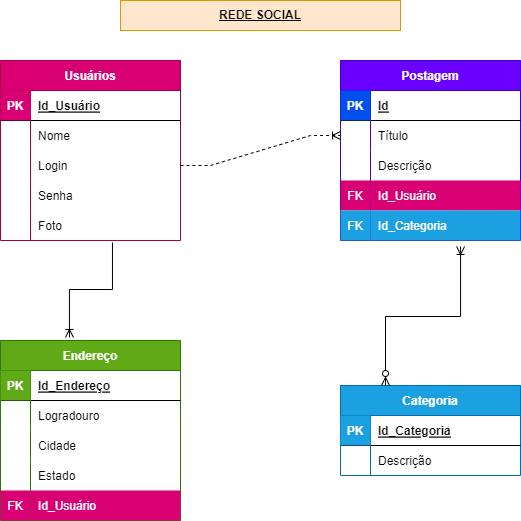

The diagram above was exported from draw.io. Its source (the exported page's mxGraphModel, read from the mxfile embedded in the PNG):
<mxGraphModel dx="868" dy="450" grid="1" gridSize="10" guides="1" tooltips="1" connect="1" arrows="1" fold="1" page="1" pageScale="1" pageWidth="827" pageHeight="1169" math="0" shadow="0">
  <root>
    <mxCell id="0" />
    <mxCell id="1" parent="0" />
    <mxCell id="9_GIAtKKObzdiYRsThWb-1" value="Usuários" style="shape=table;startSize=30;container=1;collapsible=1;childLayout=tableLayout;fixedRows=1;rowLines=0;fontStyle=1;align=center;resizeLast=1;fillColor=#d80073;fontColor=#ffffff;strokeColor=#A50040;" vertex="1" parent="1">
      <mxGeometry x="150" y="80" width="180" height="180" as="geometry" />
    </mxCell>
    <mxCell id="9_GIAtKKObzdiYRsThWb-2" value="" style="shape=tableRow;horizontal=0;startSize=0;swimlaneHead=0;swimlaneBody=0;fillColor=none;collapsible=0;dropTarget=0;points=[[0,0.5],[1,0.5]];portConstraint=eastwest;top=0;left=0;right=0;bottom=1;" vertex="1" parent="9_GIAtKKObzdiYRsThWb-1">
      <mxGeometry y="30" width="180" height="30" as="geometry" />
    </mxCell>
    <mxCell id="9_GIAtKKObzdiYRsThWb-3" value="PK" style="shape=partialRectangle;connectable=0;fillColor=#d80073;top=0;left=0;bottom=0;right=0;fontStyle=1;overflow=hidden;fontColor=#ffffff;strokeColor=#A50040;" vertex="1" parent="9_GIAtKKObzdiYRsThWb-2">
      <mxGeometry width="30" height="30" as="geometry">
        <mxRectangle width="30" height="30" as="alternateBounds" />
      </mxGeometry>
    </mxCell>
    <mxCell id="9_GIAtKKObzdiYRsThWb-4" value="Id_Usuário" style="shape=partialRectangle;connectable=0;fillColor=none;top=0;left=0;bottom=0;right=0;align=left;spacingLeft=6;fontStyle=5;overflow=hidden;" vertex="1" parent="9_GIAtKKObzdiYRsThWb-2">
      <mxGeometry x="30" width="150" height="30" as="geometry">
        <mxRectangle width="150" height="30" as="alternateBounds" />
      </mxGeometry>
    </mxCell>
    <mxCell id="9_GIAtKKObzdiYRsThWb-5" value="" style="shape=tableRow;horizontal=0;startSize=0;swimlaneHead=0;swimlaneBody=0;fillColor=none;collapsible=0;dropTarget=0;points=[[0,0.5],[1,0.5]];portConstraint=eastwest;top=0;left=0;right=0;bottom=0;" vertex="1" parent="9_GIAtKKObzdiYRsThWb-1">
      <mxGeometry y="60" width="180" height="30" as="geometry" />
    </mxCell>
    <mxCell id="9_GIAtKKObzdiYRsThWb-6" value="" style="shape=partialRectangle;connectable=0;fillColor=none;top=0;left=0;bottom=0;right=0;editable=1;overflow=hidden;" vertex="1" parent="9_GIAtKKObzdiYRsThWb-5">
      <mxGeometry width="30" height="30" as="geometry">
        <mxRectangle width="30" height="30" as="alternateBounds" />
      </mxGeometry>
    </mxCell>
    <mxCell id="9_GIAtKKObzdiYRsThWb-7" value="Nome" style="shape=partialRectangle;connectable=0;fillColor=none;top=0;left=0;bottom=0;right=0;align=left;spacingLeft=6;overflow=hidden;" vertex="1" parent="9_GIAtKKObzdiYRsThWb-5">
      <mxGeometry x="30" width="150" height="30" as="geometry">
        <mxRectangle width="150" height="30" as="alternateBounds" />
      </mxGeometry>
    </mxCell>
    <mxCell id="9_GIAtKKObzdiYRsThWb-8" value="" style="shape=tableRow;horizontal=0;startSize=0;swimlaneHead=0;swimlaneBody=0;fillColor=none;collapsible=0;dropTarget=0;points=[[0,0.5],[1,0.5]];portConstraint=eastwest;top=0;left=0;right=0;bottom=0;" vertex="1" parent="9_GIAtKKObzdiYRsThWb-1">
      <mxGeometry y="90" width="180" height="30" as="geometry" />
    </mxCell>
    <mxCell id="9_GIAtKKObzdiYRsThWb-9" value="" style="shape=partialRectangle;connectable=0;fillColor=none;top=0;left=0;bottom=0;right=0;editable=1;overflow=hidden;" vertex="1" parent="9_GIAtKKObzdiYRsThWb-8">
      <mxGeometry width="30" height="30" as="geometry">
        <mxRectangle width="30" height="30" as="alternateBounds" />
      </mxGeometry>
    </mxCell>
    <mxCell id="9_GIAtKKObzdiYRsThWb-10" value="Login" style="shape=partialRectangle;connectable=0;fillColor=none;top=0;left=0;bottom=0;right=0;align=left;spacingLeft=6;overflow=hidden;" vertex="1" parent="9_GIAtKKObzdiYRsThWb-8">
      <mxGeometry x="30" width="150" height="30" as="geometry">
        <mxRectangle width="150" height="30" as="alternateBounds" />
      </mxGeometry>
    </mxCell>
    <mxCell id="9_GIAtKKObzdiYRsThWb-11" value="" style="shape=tableRow;horizontal=0;startSize=0;swimlaneHead=0;swimlaneBody=0;fillColor=none;collapsible=0;dropTarget=0;points=[[0,0.5],[1,0.5]];portConstraint=eastwest;top=0;left=0;right=0;bottom=0;" vertex="1" parent="9_GIAtKKObzdiYRsThWb-1">
      <mxGeometry y="120" width="180" height="30" as="geometry" />
    </mxCell>
    <mxCell id="9_GIAtKKObzdiYRsThWb-12" value="" style="shape=partialRectangle;connectable=0;fillColor=none;top=0;left=0;bottom=0;right=0;editable=1;overflow=hidden;" vertex="1" parent="9_GIAtKKObzdiYRsThWb-11">
      <mxGeometry width="30" height="30" as="geometry">
        <mxRectangle width="30" height="30" as="alternateBounds" />
      </mxGeometry>
    </mxCell>
    <mxCell id="9_GIAtKKObzdiYRsThWb-13" value="Senha" style="shape=partialRectangle;connectable=0;fillColor=none;top=0;left=0;bottom=0;right=0;align=left;spacingLeft=6;overflow=hidden;" vertex="1" parent="9_GIAtKKObzdiYRsThWb-11">
      <mxGeometry x="30" width="150" height="30" as="geometry">
        <mxRectangle width="150" height="30" as="alternateBounds" />
      </mxGeometry>
    </mxCell>
    <mxCell id="9_GIAtKKObzdiYRsThWb-14" value="" style="shape=tableRow;horizontal=0;startSize=0;swimlaneHead=0;swimlaneBody=0;fillColor=none;collapsible=0;dropTarget=0;points=[[0,0.5],[1,0.5]];portConstraint=eastwest;top=0;left=0;right=0;bottom=0;" vertex="1" parent="9_GIAtKKObzdiYRsThWb-1">
      <mxGeometry y="150" width="180" height="30" as="geometry" />
    </mxCell>
    <mxCell id="9_GIAtKKObzdiYRsThWb-15" value="" style="shape=partialRectangle;connectable=0;fillColor=none;top=0;left=0;bottom=0;right=0;editable=1;overflow=hidden;" vertex="1" parent="9_GIAtKKObzdiYRsThWb-14">
      <mxGeometry width="30" height="30" as="geometry">
        <mxRectangle width="30" height="30" as="alternateBounds" />
      </mxGeometry>
    </mxCell>
    <mxCell id="9_GIAtKKObzdiYRsThWb-16" value="Foto" style="shape=partialRectangle;connectable=0;fillColor=none;top=0;left=0;bottom=0;right=0;align=left;spacingLeft=6;overflow=hidden;" vertex="1" parent="9_GIAtKKObzdiYRsThWb-14">
      <mxGeometry x="30" width="150" height="30" as="geometry">
        <mxRectangle width="150" height="30" as="alternateBounds" />
      </mxGeometry>
    </mxCell>
    <mxCell id="9_GIAtKKObzdiYRsThWb-17" value="Postagem" style="shape=table;startSize=30;container=1;collapsible=1;childLayout=tableLayout;fixedRows=1;rowLines=0;fontStyle=1;align=center;resizeLast=1;fillColor=#6a00ff;fontColor=#ffffff;strokeColor=#3700CC;" vertex="1" parent="1">
      <mxGeometry x="490" y="80" width="180" height="180" as="geometry" />
    </mxCell>
    <mxCell id="9_GIAtKKObzdiYRsThWb-18" value="" style="shape=tableRow;horizontal=0;startSize=0;swimlaneHead=0;swimlaneBody=0;fillColor=none;collapsible=0;dropTarget=0;points=[[0,0.5],[1,0.5]];portConstraint=eastwest;top=0;left=0;right=0;bottom=1;" vertex="1" parent="9_GIAtKKObzdiYRsThWb-17">
      <mxGeometry y="30" width="180" height="30" as="geometry" />
    </mxCell>
    <mxCell id="9_GIAtKKObzdiYRsThWb-19" value="PK" style="shape=partialRectangle;connectable=0;fillColor=#0050ef;top=0;left=0;bottom=0;right=0;fontStyle=1;overflow=hidden;fontColor=#ffffff;strokeColor=#001DBC;" vertex="1" parent="9_GIAtKKObzdiYRsThWb-18">
      <mxGeometry width="30" height="30" as="geometry">
        <mxRectangle width="30" height="30" as="alternateBounds" />
      </mxGeometry>
    </mxCell>
    <mxCell id="9_GIAtKKObzdiYRsThWb-20" value="Id" style="shape=partialRectangle;connectable=0;fillColor=none;top=0;left=0;bottom=0;right=0;align=left;spacingLeft=6;fontStyle=5;overflow=hidden;" vertex="1" parent="9_GIAtKKObzdiYRsThWb-18">
      <mxGeometry x="30" width="150" height="30" as="geometry">
        <mxRectangle width="150" height="30" as="alternateBounds" />
      </mxGeometry>
    </mxCell>
    <mxCell id="9_GIAtKKObzdiYRsThWb-21" value="" style="shape=tableRow;horizontal=0;startSize=0;swimlaneHead=0;swimlaneBody=0;fillColor=none;collapsible=0;dropTarget=0;points=[[0,0.5],[1,0.5]];portConstraint=eastwest;top=0;left=0;right=0;bottom=0;" vertex="1" parent="9_GIAtKKObzdiYRsThWb-17">
      <mxGeometry y="60" width="180" height="30" as="geometry" />
    </mxCell>
    <mxCell id="9_GIAtKKObzdiYRsThWb-22" value="" style="shape=partialRectangle;connectable=0;fillColor=none;top=0;left=0;bottom=0;right=0;editable=1;overflow=hidden;" vertex="1" parent="9_GIAtKKObzdiYRsThWb-21">
      <mxGeometry width="30" height="30" as="geometry">
        <mxRectangle width="30" height="30" as="alternateBounds" />
      </mxGeometry>
    </mxCell>
    <mxCell id="9_GIAtKKObzdiYRsThWb-23" value="Título" style="shape=partialRectangle;connectable=0;fillColor=none;top=0;left=0;bottom=0;right=0;align=left;spacingLeft=6;overflow=hidden;" vertex="1" parent="9_GIAtKKObzdiYRsThWb-21">
      <mxGeometry x="30" width="150" height="30" as="geometry">
        <mxRectangle width="150" height="30" as="alternateBounds" />
      </mxGeometry>
    </mxCell>
    <mxCell id="9_GIAtKKObzdiYRsThWb-24" value="" style="shape=tableRow;horizontal=0;startSize=0;swimlaneHead=0;swimlaneBody=0;fillColor=none;collapsible=0;dropTarget=0;points=[[0,0.5],[1,0.5]];portConstraint=eastwest;top=0;left=0;right=0;bottom=0;" vertex="1" parent="9_GIAtKKObzdiYRsThWb-17">
      <mxGeometry y="90" width="180" height="30" as="geometry" />
    </mxCell>
    <mxCell id="9_GIAtKKObzdiYRsThWb-25" value="" style="shape=partialRectangle;connectable=0;fillColor=none;top=0;left=0;bottom=0;right=0;editable=1;overflow=hidden;" vertex="1" parent="9_GIAtKKObzdiYRsThWb-24">
      <mxGeometry width="30" height="30" as="geometry">
        <mxRectangle width="30" height="30" as="alternateBounds" />
      </mxGeometry>
    </mxCell>
    <mxCell id="9_GIAtKKObzdiYRsThWb-26" value="Descrição" style="shape=partialRectangle;connectable=0;fillColor=none;top=0;left=0;bottom=0;right=0;align=left;spacingLeft=6;overflow=hidden;" vertex="1" parent="9_GIAtKKObzdiYRsThWb-24">
      <mxGeometry x="30" width="150" height="30" as="geometry">
        <mxRectangle width="150" height="30" as="alternateBounds" />
      </mxGeometry>
    </mxCell>
    <mxCell id="9_GIAtKKObzdiYRsThWb-27" value="" style="shape=tableRow;horizontal=0;startSize=0;swimlaneHead=0;swimlaneBody=0;fillColor=none;collapsible=0;dropTarget=0;points=[[0,0.5],[1,0.5]];portConstraint=eastwest;top=0;left=0;right=0;bottom=0;" vertex="1" parent="9_GIAtKKObzdiYRsThWb-17">
      <mxGeometry y="120" width="180" height="30" as="geometry" />
    </mxCell>
    <mxCell id="9_GIAtKKObzdiYRsThWb-28" value="FK" style="shape=partialRectangle;connectable=0;fillColor=#d80073;top=0;left=0;bottom=0;right=0;editable=1;overflow=hidden;fontColor=#ffffff;strokeColor=#A50040;" vertex="1" parent="9_GIAtKKObzdiYRsThWb-27">
      <mxGeometry width="30" height="30" as="geometry">
        <mxRectangle width="30" height="30" as="alternateBounds" />
      </mxGeometry>
    </mxCell>
    <mxCell id="9_GIAtKKObzdiYRsThWb-29" value="Id_Usuário" style="shape=partialRectangle;connectable=0;fillColor=#d80073;top=0;left=0;bottom=0;right=0;align=left;spacingLeft=6;overflow=hidden;fontColor=#ffffff;strokeColor=#A50040;" vertex="1" parent="9_GIAtKKObzdiYRsThWb-27">
      <mxGeometry x="30" width="150" height="30" as="geometry">
        <mxRectangle width="150" height="30" as="alternateBounds" />
      </mxGeometry>
    </mxCell>
    <mxCell id="9_GIAtKKObzdiYRsThWb-30" value="" style="shape=tableRow;horizontal=0;startSize=0;swimlaneHead=0;swimlaneBody=0;fillColor=none;collapsible=0;dropTarget=0;points=[[0,0.5],[1,0.5]];portConstraint=eastwest;top=0;left=0;right=0;bottom=0;" vertex="1" parent="9_GIAtKKObzdiYRsThWb-17">
      <mxGeometry y="150" width="180" height="30" as="geometry" />
    </mxCell>
    <mxCell id="9_GIAtKKObzdiYRsThWb-31" value="FK" style="shape=partialRectangle;connectable=0;fillColor=#1ba1e2;top=0;left=0;bottom=0;right=0;editable=1;overflow=hidden;fontColor=#ffffff;strokeColor=#006EAF;" vertex="1" parent="9_GIAtKKObzdiYRsThWb-30">
      <mxGeometry width="30" height="30" as="geometry">
        <mxRectangle width="30" height="30" as="alternateBounds" />
      </mxGeometry>
    </mxCell>
    <mxCell id="9_GIAtKKObzdiYRsThWb-32" value="Id_Categoria" style="shape=partialRectangle;connectable=0;fillColor=#1ba1e2;top=0;left=0;bottom=0;right=0;align=left;spacingLeft=6;overflow=hidden;fontColor=#ffffff;strokeColor=#006EAF;" vertex="1" parent="9_GIAtKKObzdiYRsThWb-30">
      <mxGeometry x="30" width="150" height="30" as="geometry">
        <mxRectangle width="150" height="30" as="alternateBounds" />
      </mxGeometry>
    </mxCell>
    <mxCell id="9_GIAtKKObzdiYRsThWb-33" value="Endereço" style="shape=table;startSize=30;container=1;collapsible=1;childLayout=tableLayout;fixedRows=1;rowLines=0;fontStyle=1;align=center;resizeLast=1;fillColor=#60a917;fontColor=#ffffff;strokeColor=#2D7600;" vertex="1" parent="1">
      <mxGeometry x="150" y="360" width="180" height="180" as="geometry" />
    </mxCell>
    <mxCell id="9_GIAtKKObzdiYRsThWb-34" value="" style="shape=tableRow;horizontal=0;startSize=0;swimlaneHead=0;swimlaneBody=0;fillColor=none;collapsible=0;dropTarget=0;points=[[0,0.5],[1,0.5]];portConstraint=eastwest;top=0;left=0;right=0;bottom=1;" vertex="1" parent="9_GIAtKKObzdiYRsThWb-33">
      <mxGeometry y="30" width="180" height="30" as="geometry" />
    </mxCell>
    <mxCell id="9_GIAtKKObzdiYRsThWb-35" value="PK" style="shape=partialRectangle;connectable=0;fillColor=#60a917;top=0;left=0;bottom=0;right=0;fontStyle=1;overflow=hidden;fontColor=#ffffff;strokeColor=#2D7600;" vertex="1" parent="9_GIAtKKObzdiYRsThWb-34">
      <mxGeometry width="30" height="30" as="geometry">
        <mxRectangle width="30" height="30" as="alternateBounds" />
      </mxGeometry>
    </mxCell>
    <mxCell id="9_GIAtKKObzdiYRsThWb-36" value="Id_Endereço" style="shape=partialRectangle;connectable=0;fillColor=none;top=0;left=0;bottom=0;right=0;align=left;spacingLeft=6;fontStyle=5;overflow=hidden;" vertex="1" parent="9_GIAtKKObzdiYRsThWb-34">
      <mxGeometry x="30" width="150" height="30" as="geometry">
        <mxRectangle width="150" height="30" as="alternateBounds" />
      </mxGeometry>
    </mxCell>
    <mxCell id="9_GIAtKKObzdiYRsThWb-37" value="" style="shape=tableRow;horizontal=0;startSize=0;swimlaneHead=0;swimlaneBody=0;fillColor=none;collapsible=0;dropTarget=0;points=[[0,0.5],[1,0.5]];portConstraint=eastwest;top=0;left=0;right=0;bottom=0;" vertex="1" parent="9_GIAtKKObzdiYRsThWb-33">
      <mxGeometry y="60" width="180" height="30" as="geometry" />
    </mxCell>
    <mxCell id="9_GIAtKKObzdiYRsThWb-38" value="" style="shape=partialRectangle;connectable=0;fillColor=none;top=0;left=0;bottom=0;right=0;editable=1;overflow=hidden;" vertex="1" parent="9_GIAtKKObzdiYRsThWb-37">
      <mxGeometry width="30" height="30" as="geometry">
        <mxRectangle width="30" height="30" as="alternateBounds" />
      </mxGeometry>
    </mxCell>
    <mxCell id="9_GIAtKKObzdiYRsThWb-39" value="Logradouro" style="shape=partialRectangle;connectable=0;fillColor=none;top=0;left=0;bottom=0;right=0;align=left;spacingLeft=6;overflow=hidden;" vertex="1" parent="9_GIAtKKObzdiYRsThWb-37">
      <mxGeometry x="30" width="150" height="30" as="geometry">
        <mxRectangle width="150" height="30" as="alternateBounds" />
      </mxGeometry>
    </mxCell>
    <mxCell id="9_GIAtKKObzdiYRsThWb-40" value="" style="shape=tableRow;horizontal=0;startSize=0;swimlaneHead=0;swimlaneBody=0;fillColor=none;collapsible=0;dropTarget=0;points=[[0,0.5],[1,0.5]];portConstraint=eastwest;top=0;left=0;right=0;bottom=0;" vertex="1" parent="9_GIAtKKObzdiYRsThWb-33">
      <mxGeometry y="90" width="180" height="30" as="geometry" />
    </mxCell>
    <mxCell id="9_GIAtKKObzdiYRsThWb-41" value="" style="shape=partialRectangle;connectable=0;fillColor=none;top=0;left=0;bottom=0;right=0;editable=1;overflow=hidden;" vertex="1" parent="9_GIAtKKObzdiYRsThWb-40">
      <mxGeometry width="30" height="30" as="geometry">
        <mxRectangle width="30" height="30" as="alternateBounds" />
      </mxGeometry>
    </mxCell>
    <mxCell id="9_GIAtKKObzdiYRsThWb-42" value="Cidade" style="shape=partialRectangle;connectable=0;fillColor=none;top=0;left=0;bottom=0;right=0;align=left;spacingLeft=6;overflow=hidden;" vertex="1" parent="9_GIAtKKObzdiYRsThWb-40">
      <mxGeometry x="30" width="150" height="30" as="geometry">
        <mxRectangle width="150" height="30" as="alternateBounds" />
      </mxGeometry>
    </mxCell>
    <mxCell id="9_GIAtKKObzdiYRsThWb-43" value="" style="shape=tableRow;horizontal=0;startSize=0;swimlaneHead=0;swimlaneBody=0;fillColor=none;collapsible=0;dropTarget=0;points=[[0,0.5],[1,0.5]];portConstraint=eastwest;top=0;left=0;right=0;bottom=0;" vertex="1" parent="9_GIAtKKObzdiYRsThWb-33">
      <mxGeometry y="120" width="180" height="30" as="geometry" />
    </mxCell>
    <mxCell id="9_GIAtKKObzdiYRsThWb-44" value="" style="shape=partialRectangle;connectable=0;fillColor=none;top=0;left=0;bottom=0;right=0;editable=1;overflow=hidden;" vertex="1" parent="9_GIAtKKObzdiYRsThWb-43">
      <mxGeometry width="30" height="30" as="geometry">
        <mxRectangle width="30" height="30" as="alternateBounds" />
      </mxGeometry>
    </mxCell>
    <mxCell id="9_GIAtKKObzdiYRsThWb-45" value="Estado" style="shape=partialRectangle;connectable=0;fillColor=none;top=0;left=0;bottom=0;right=0;align=left;spacingLeft=6;overflow=hidden;" vertex="1" parent="9_GIAtKKObzdiYRsThWb-43">
      <mxGeometry x="30" width="150" height="30" as="geometry">
        <mxRectangle width="150" height="30" as="alternateBounds" />
      </mxGeometry>
    </mxCell>
    <mxCell id="9_GIAtKKObzdiYRsThWb-46" value="" style="shape=tableRow;horizontal=0;startSize=0;swimlaneHead=0;swimlaneBody=0;fillColor=none;collapsible=0;dropTarget=0;points=[[0,0.5],[1,0.5]];portConstraint=eastwest;top=0;left=0;right=0;bottom=0;" vertex="1" parent="9_GIAtKKObzdiYRsThWb-33">
      <mxGeometry y="150" width="180" height="30" as="geometry" />
    </mxCell>
    <mxCell id="9_GIAtKKObzdiYRsThWb-47" value="FK" style="shape=partialRectangle;connectable=0;fillColor=#d80073;top=0;left=0;bottom=0;right=0;editable=1;overflow=hidden;fontColor=#ffffff;strokeColor=#A50040;" vertex="1" parent="9_GIAtKKObzdiYRsThWb-46">
      <mxGeometry width="30" height="30" as="geometry">
        <mxRectangle width="30" height="30" as="alternateBounds" />
      </mxGeometry>
    </mxCell>
    <mxCell id="9_GIAtKKObzdiYRsThWb-48" value="Id_Usuário" style="shape=partialRectangle;connectable=0;fillColor=#d80073;top=0;left=0;bottom=0;right=0;align=left;spacingLeft=6;overflow=hidden;fontColor=#ffffff;strokeColor=#A50040;" vertex="1" parent="9_GIAtKKObzdiYRsThWb-46">
      <mxGeometry x="30" width="150" height="30" as="geometry">
        <mxRectangle width="150" height="30" as="alternateBounds" />
      </mxGeometry>
    </mxCell>
    <mxCell id="9_GIAtKKObzdiYRsThWb-49" value="Categoria" style="shape=table;startSize=30;container=1;collapsible=1;childLayout=tableLayout;fixedRows=1;rowLines=0;fontStyle=1;align=center;resizeLast=1;fillColor=#1ba1e2;fontColor=#ffffff;strokeColor=#006EAF;" vertex="1" parent="1">
      <mxGeometry x="490" y="405" width="180" height="90" as="geometry" />
    </mxCell>
    <mxCell id="9_GIAtKKObzdiYRsThWb-50" value="" style="shape=tableRow;horizontal=0;startSize=0;swimlaneHead=0;swimlaneBody=0;fillColor=none;collapsible=0;dropTarget=0;points=[[0,0.5],[1,0.5]];portConstraint=eastwest;top=0;left=0;right=0;bottom=1;" vertex="1" parent="9_GIAtKKObzdiYRsThWb-49">
      <mxGeometry y="30" width="180" height="30" as="geometry" />
    </mxCell>
    <mxCell id="9_GIAtKKObzdiYRsThWb-51" value="PK" style="shape=partialRectangle;connectable=0;fillColor=#1ba1e2;top=0;left=0;bottom=0;right=0;fontStyle=1;overflow=hidden;fontColor=#ffffff;strokeColor=#006EAF;" vertex="1" parent="9_GIAtKKObzdiYRsThWb-50">
      <mxGeometry width="30" height="30" as="geometry">
        <mxRectangle width="30" height="30" as="alternateBounds" />
      </mxGeometry>
    </mxCell>
    <mxCell id="9_GIAtKKObzdiYRsThWb-52" value="Id_Categoria" style="shape=partialRectangle;connectable=0;fillColor=none;top=0;left=0;bottom=0;right=0;align=left;spacingLeft=6;fontStyle=5;overflow=hidden;" vertex="1" parent="9_GIAtKKObzdiYRsThWb-50">
      <mxGeometry x="30" width="150" height="30" as="geometry">
        <mxRectangle width="150" height="30" as="alternateBounds" />
      </mxGeometry>
    </mxCell>
    <mxCell id="9_GIAtKKObzdiYRsThWb-53" value="" style="shape=tableRow;horizontal=0;startSize=0;swimlaneHead=0;swimlaneBody=0;fillColor=none;collapsible=0;dropTarget=0;points=[[0,0.5],[1,0.5]];portConstraint=eastwest;top=0;left=0;right=0;bottom=0;" vertex="1" parent="9_GIAtKKObzdiYRsThWb-49">
      <mxGeometry y="60" width="180" height="30" as="geometry" />
    </mxCell>
    <mxCell id="9_GIAtKKObzdiYRsThWb-54" value="" style="shape=partialRectangle;connectable=0;fillColor=none;top=0;left=0;bottom=0;right=0;editable=1;overflow=hidden;" vertex="1" parent="9_GIAtKKObzdiYRsThWb-53">
      <mxGeometry width="30" height="30" as="geometry">
        <mxRectangle width="30" height="30" as="alternateBounds" />
      </mxGeometry>
    </mxCell>
    <mxCell id="9_GIAtKKObzdiYRsThWb-55" value="Descrição" style="shape=partialRectangle;connectable=0;fillColor=none;top=0;left=0;bottom=0;right=0;align=left;spacingLeft=6;overflow=hidden;" vertex="1" parent="9_GIAtKKObzdiYRsThWb-53">
      <mxGeometry x="30" width="150" height="30" as="geometry">
        <mxRectangle width="150" height="30" as="alternateBounds" />
      </mxGeometry>
    </mxCell>
    <mxCell id="9_GIAtKKObzdiYRsThWb-62" value="" style="edgeStyle=entityRelationEdgeStyle;fontSize=12;html=1;endArrow=ERoneToMany;rounded=0;entryX=0;entryY=0.5;entryDx=0;entryDy=0;exitX=1;exitY=0.5;exitDx=0;exitDy=0;dashed=1;" edge="1" parent="1" source="9_GIAtKKObzdiYRsThWb-8" target="9_GIAtKKObzdiYRsThWb-21">
      <mxGeometry width="100" height="100" relative="1" as="geometry">
        <mxPoint x="330" y="180" as="sourcePoint" />
        <mxPoint x="430" y="80" as="targetPoint" />
      </mxGeometry>
    </mxCell>
    <mxCell id="9_GIAtKKObzdiYRsThWb-64" value="" style="fontSize=12;html=1;endArrow=none;rounded=0;edgeStyle=elbowEdgeStyle;elbow=vertical;startArrow=ERoneToMany;startFill=0;endFill=0;entryX=0.622;entryY=1.067;entryDx=0;entryDy=0;entryPerimeter=0;exitX=0.383;exitY=-0.017;exitDx=0;exitDy=0;exitPerimeter=0;" edge="1" parent="1" source="9_GIAtKKObzdiYRsThWb-33" target="9_GIAtKKObzdiYRsThWb-14">
      <mxGeometry width="100" height="100" relative="1" as="geometry">
        <mxPoint x="200" y="320" as="sourcePoint" />
        <mxPoint x="300" y="220" as="targetPoint" />
      </mxGeometry>
    </mxCell>
    <mxCell id="9_GIAtKKObzdiYRsThWb-65" value="" style="edgeStyle=elbowEdgeStyle;fontSize=12;html=1;endArrow=ERoneToMany;startArrow=ERzeroToMany;rounded=0;elbow=vertical;exitX=0.25;exitY=0;exitDx=0;exitDy=0;entryX=0.667;entryY=1.2;entryDx=0;entryDy=0;entryPerimeter=0;" edge="1" parent="1" source="9_GIAtKKObzdiYRsThWb-49" target="9_GIAtKKObzdiYRsThWb-30">
      <mxGeometry width="100" height="100" relative="1" as="geometry">
        <mxPoint x="530" y="320" as="sourcePoint" />
        <mxPoint x="630" y="220" as="targetPoint" />
      </mxGeometry>
    </mxCell>
    <mxCell id="9_GIAtKKObzdiYRsThWb-66" value="&lt;b&gt;&lt;u&gt;REDE SOCIAL&lt;/u&gt;&lt;/b&gt;" style="text;html=1;strokeColor=#d79b00;fillColor=#ffe6cc;align=center;verticalAlign=middle;whiteSpace=wrap;rounded=0;" vertex="1" parent="1">
      <mxGeometry x="270" y="20" width="280" height="30" as="geometry" />
    </mxCell>
  </root>
</mxGraphModel>